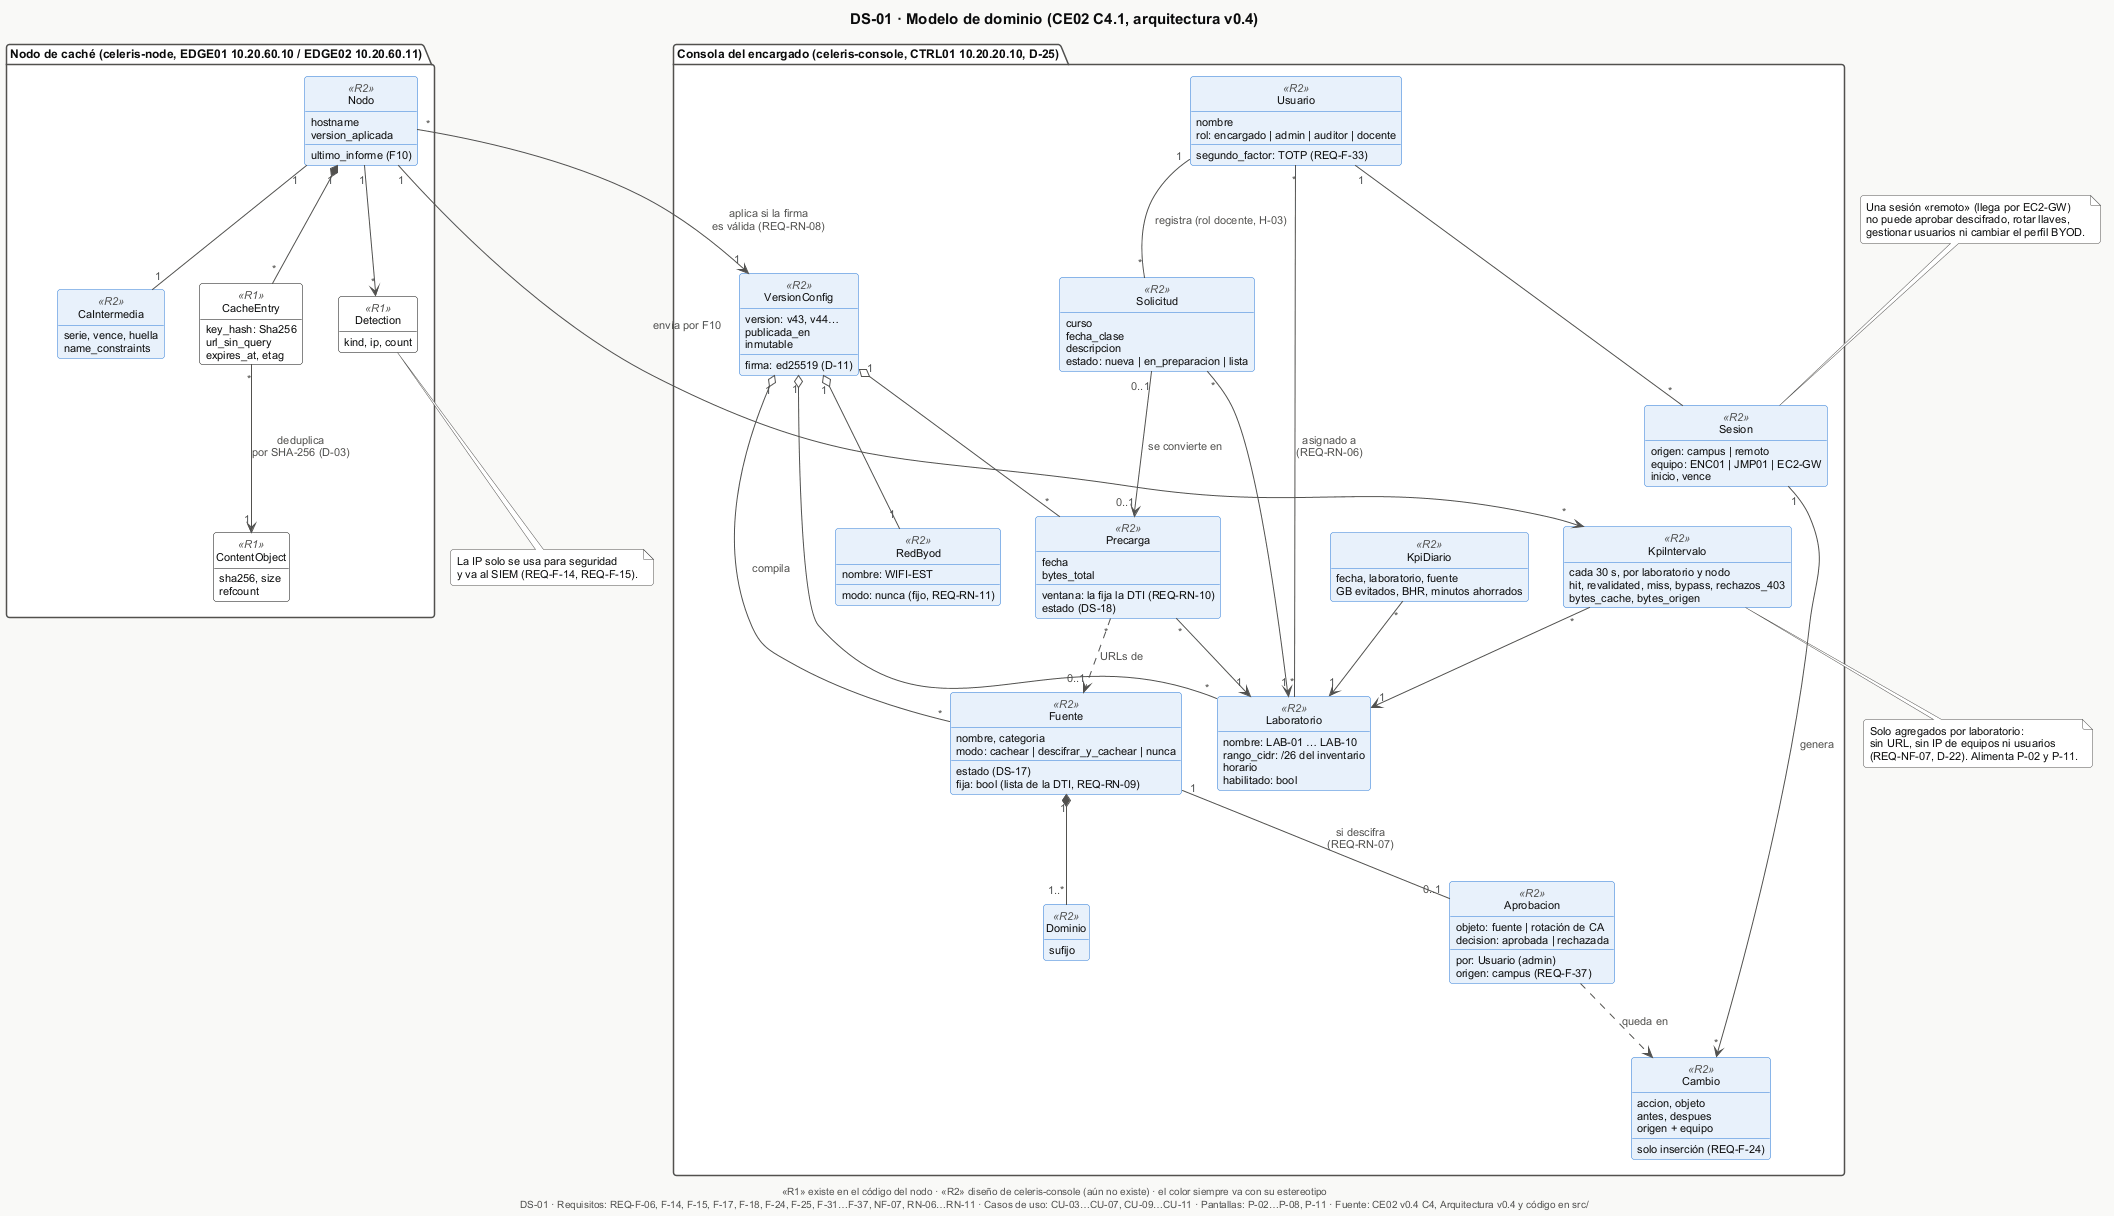

The diagram above was rendered by PlantUML. Its source (embedded in the PNG):
@startuml DS-01-modelo-dominio
!include _estilo.iuml
title DS-01 · Modelo de dominio (CE02 C4.1, arquitectura v0.4)
caption «R1» existe en el código del nodo · «R2» diseño de celeris-console (aún no existe) · el color siempre va con su estereotipo

package "Consola del encargado (celeris-console, CTRL01 10.20.20.10, D-25)" {
  class Usuario <<R2>> {
    nombre
    rol: encargado | admin | auditor | docente
    segundo_factor: TOTP (REQ-F-33)
  }
  class Sesion <<R2>> {
    origen: campus | remoto
    equipo: ENC01 | JMP01 | EC2-GW
    inicio, vence
  }
  class Laboratorio <<R2>> {
    nombre: LAB-01 … LAB-10
    rango_cidr: /26 del inventario
    horario
    habilitado: bool
  }
  class Fuente <<R2>> {
    nombre, categoria
    modo: cachear | descifrar_y_cachear | nunca
    estado (DS-17)
    fija: bool (lista de la DTI, REQ-RN-09)
  }
  class Dominio <<R2>> {
    sufijo
  }
  class Aprobacion <<R2>> {
    objeto: fuente | rotación de CA
    decision: aprobada | rechazada
    por: Usuario (admin)
    origen: campus (REQ-F-37)
  }
  class Solicitud <<R2>> {
    curso
    fecha_clase
    descripcion
    estado: nueva | en_preparacion | lista
  }
  class Precarga <<R2>> {
    fecha
    ventana: la fija la DTI (REQ-RN-10)
    estado (DS-18)
    bytes_total
  }
  class VersionConfig <<R2>> {
    version: v43, v44…
    firma: ed25519 (D-11)
    publicada_en
    inmutable
  }
  class RedByod <<R2>> {
    nombre: WIFI-EST
    modo: nunca (fijo, REQ-RN-11)
  }
  class Cambio <<R2>> {
    accion, objeto
    antes, despues
    origen + equipo
    solo inserción (REQ-F-24)
  }
  class KpiIntervalo <<R2>> {
    cada 30 s, por laboratorio y nodo
    hit, revalidated, miss, bypass, rechazos_403
    bytes_cache, bytes_origen
  }
  class KpiDiario <<R2>> {
    fecha, laboratorio, fuente
    GB evitados, BHR, minutos ahorrados
  }
}

package "Nodo de caché (celeris-node, EDGE01 10.20.60.10 / EDGE02 10.20.60.11)" {
  class Nodo <<R2>> {
    hostname
    version_aplicada
    ultimo_informe (F10)
  }
  class CaIntermedia <<R2>> {
    serie, vence, huella
    name_constraints
  }
  class CacheEntry <<R1>> {
    key_hash: Sha256
    url_sin_query
    expires_at, etag
  }
  class ContentObject <<R1>> {
    sha256, size
    refcount
  }
  class Detection <<R1>> {
    kind, ip, count
  }
}

Usuario "1" -- "*" Sesion
Usuario "*" -- "*" Laboratorio : asignado a\n(REQ-RN-06)
Fuente "1" *-- "1..*" Dominio
Fuente "1" -- "0..1" Aprobacion : si descifra\n(REQ-RN-07)
Solicitud "*" --> "1" Laboratorio
Solicitud "0..1" --> "0..1" Precarga : se convierte en
Usuario "1" -- "*" Solicitud : registra (rol docente, H-03)
Precarga "*" --> "1" Laboratorio
Precarga "*" ..> "0..1" Fuente : URLs de
VersionConfig "1" o-- "*" Fuente : compila
VersionConfig "1" o-- "*" Laboratorio
VersionConfig "1" o-- "*" Precarga
VersionConfig "1" o-- "1" RedByod
Nodo "*" --> "1" VersionConfig : aplica si la firma\nes válida (REQ-RN-08)
Nodo "1" -- "1" CaIntermedia
Nodo "1" *-- "*" CacheEntry
CacheEntry "*" --> "1" ContentObject : deduplica\npor SHA-256 (D-03)
Nodo "1" --> "*" Detection
Nodo "1" --> "*" KpiIntervalo : envía por F10
KpiIntervalo "*" --> "1" Laboratorio
KpiDiario "*" --> "1" Laboratorio
Sesion "1" --> "*" Cambio : genera
Aprobacion ..> Cambio : queda en

note bottom of KpiIntervalo
  Solo agregados por laboratorio:
  sin URL, sin IP de equipos ni usuarios
  (REQ-NF-07, D-22). Alimenta P-02 y P-11.
end note
note bottom of Detection
  La IP solo se usa para seguridad
  y va al SIEM (REQ-F-14, REQ-F-15).
end note
note top of Sesion
  Una sesión «remoto» (llega por EC2-GW)
  no puede aprobar descifrado, rotar llaves,
  gestionar usuarios ni cambiar el perfil BYOD.
end note

$pie("DS-01", "REQ-F-06, F-14, F-15, F-17, F-18, F-24, F-25, F-31…F-37, NF-07, RN-06…RN-11", "CU-03…CU-07, CU-09…CU-11", "P-02…P-08, P-11")
@enduml